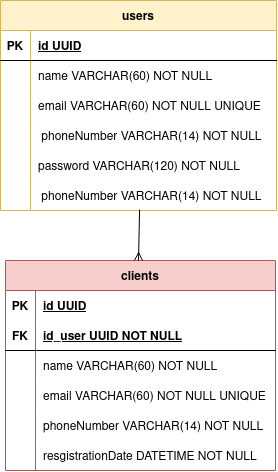

The diagram above was exported from draw.io. Its source (the exported page's mxGraphModel, read from the mxfile embedded in the PNG):
<mxGraphModel dx="1405" dy="859" grid="1" gridSize="10" guides="1" tooltips="1" connect="1" arrows="1" fold="1" page="1" pageScale="1" pageWidth="827" pageHeight="1169" math="0" shadow="0">
  <root>
    <mxCell id="0" />
    <mxCell id="1" parent="0" />
    <mxCell id="7J775M_V2P_NQkYGDmGP-1" value="users" style="shape=table;startSize=30;container=1;collapsible=1;childLayout=tableLayout;fixedRows=1;rowLines=0;fontStyle=1;align=center;resizeLast=1;fillColor=#fff2cc;strokeColor=#d6b656;" parent="1" vertex="1">
      <mxGeometry x="325" y="80" width="276" height="210" as="geometry" />
    </mxCell>
    <mxCell id="7J775M_V2P_NQkYGDmGP-2" value="" style="shape=tableRow;horizontal=0;startSize=0;swimlaneHead=0;swimlaneBody=0;fillColor=none;collapsible=0;dropTarget=0;points=[[0,0.5],[1,0.5]];portConstraint=eastwest;top=0;left=0;right=0;bottom=1;" parent="7J775M_V2P_NQkYGDmGP-1" vertex="1">
      <mxGeometry y="30" width="276" height="30" as="geometry" />
    </mxCell>
    <mxCell id="7J775M_V2P_NQkYGDmGP-3" value="PK" style="shape=partialRectangle;connectable=0;fillColor=none;top=0;left=0;bottom=0;right=0;fontStyle=1;overflow=hidden;" parent="7J775M_V2P_NQkYGDmGP-2" vertex="1">
      <mxGeometry width="30" height="30" as="geometry">
        <mxRectangle width="30" height="30" as="alternateBounds" />
      </mxGeometry>
    </mxCell>
    <mxCell id="7J775M_V2P_NQkYGDmGP-4" value="id UUID" style="shape=partialRectangle;connectable=0;fillColor=none;top=0;left=0;bottom=0;right=0;align=left;spacingLeft=6;fontStyle=5;overflow=hidden;" parent="7J775M_V2P_NQkYGDmGP-2" vertex="1">
      <mxGeometry x="30" width="246" height="30" as="geometry">
        <mxRectangle width="246" height="30" as="alternateBounds" />
      </mxGeometry>
    </mxCell>
    <mxCell id="7J775M_V2P_NQkYGDmGP-5" value="" style="shape=tableRow;horizontal=0;startSize=0;swimlaneHead=0;swimlaneBody=0;fillColor=none;collapsible=0;dropTarget=0;points=[[0,0.5],[1,0.5]];portConstraint=eastwest;top=0;left=0;right=0;bottom=0;" parent="7J775M_V2P_NQkYGDmGP-1" vertex="1">
      <mxGeometry y="60" width="276" height="30" as="geometry" />
    </mxCell>
    <mxCell id="7J775M_V2P_NQkYGDmGP-6" value="" style="shape=partialRectangle;connectable=0;fillColor=none;top=0;left=0;bottom=0;right=0;editable=1;overflow=hidden;" parent="7J775M_V2P_NQkYGDmGP-5" vertex="1">
      <mxGeometry width="30" height="30" as="geometry">
        <mxRectangle width="30" height="30" as="alternateBounds" />
      </mxGeometry>
    </mxCell>
    <mxCell id="7J775M_V2P_NQkYGDmGP-7" value="name VARCHAR(60) NOT NULL" style="shape=partialRectangle;connectable=0;fillColor=none;top=0;left=0;bottom=0;right=0;align=left;spacingLeft=6;overflow=hidden;" parent="7J775M_V2P_NQkYGDmGP-5" vertex="1">
      <mxGeometry x="30" width="246" height="30" as="geometry">
        <mxRectangle width="246" height="30" as="alternateBounds" />
      </mxGeometry>
    </mxCell>
    <mxCell id="7J775M_V2P_NQkYGDmGP-8" value="" style="shape=tableRow;horizontal=0;startSize=0;swimlaneHead=0;swimlaneBody=0;fillColor=none;collapsible=0;dropTarget=0;points=[[0,0.5],[1,0.5]];portConstraint=eastwest;top=0;left=0;right=0;bottom=0;" parent="7J775M_V2P_NQkYGDmGP-1" vertex="1">
      <mxGeometry y="90" width="276" height="30" as="geometry" />
    </mxCell>
    <mxCell id="7J775M_V2P_NQkYGDmGP-9" value="" style="shape=partialRectangle;connectable=0;fillColor=none;top=0;left=0;bottom=0;right=0;editable=1;overflow=hidden;" parent="7J775M_V2P_NQkYGDmGP-8" vertex="1">
      <mxGeometry width="30" height="30" as="geometry">
        <mxRectangle width="30" height="30" as="alternateBounds" />
      </mxGeometry>
    </mxCell>
    <mxCell id="7J775M_V2P_NQkYGDmGP-10" value="email VARCHAR(60) NOT NULL UNIQUE" style="shape=partialRectangle;connectable=0;fillColor=none;top=0;left=0;bottom=0;right=0;align=left;spacingLeft=6;overflow=hidden;" parent="7J775M_V2P_NQkYGDmGP-8" vertex="1">
      <mxGeometry x="30" width="246" height="30" as="geometry">
        <mxRectangle width="246" height="30" as="alternateBounds" />
      </mxGeometry>
    </mxCell>
    <mxCell id="7J775M_V2P_NQkYGDmGP-11" value="" style="shape=tableRow;horizontal=0;startSize=0;swimlaneHead=0;swimlaneBody=0;fillColor=none;collapsible=0;dropTarget=0;points=[[0,0.5],[1,0.5]];portConstraint=eastwest;top=0;left=0;right=0;bottom=0;" parent="7J775M_V2P_NQkYGDmGP-1" vertex="1">
      <mxGeometry y="120" width="276" height="30" as="geometry" />
    </mxCell>
    <mxCell id="7J775M_V2P_NQkYGDmGP-12" value="" style="shape=partialRectangle;connectable=0;fillColor=none;top=0;left=0;bottom=0;right=0;editable=1;overflow=hidden;" parent="7J775M_V2P_NQkYGDmGP-11" vertex="1">
      <mxGeometry width="30" height="30" as="geometry">
        <mxRectangle width="30" height="30" as="alternateBounds" />
      </mxGeometry>
    </mxCell>
    <mxCell id="7J775M_V2P_NQkYGDmGP-13" value=" phoneNumber VARCHAR(14) NOT NULL" style="shape=partialRectangle;connectable=0;fillColor=none;top=0;left=0;bottom=0;right=0;align=left;spacingLeft=6;overflow=hidden;" parent="7J775M_V2P_NQkYGDmGP-11" vertex="1">
      <mxGeometry x="30" width="246" height="30" as="geometry">
        <mxRectangle width="246" height="30" as="alternateBounds" />
      </mxGeometry>
    </mxCell>
    <mxCell id="7J775M_V2P_NQkYGDmGP-15" value="" style="shape=tableRow;horizontal=0;startSize=0;swimlaneHead=0;swimlaneBody=0;fillColor=none;collapsible=0;dropTarget=0;points=[[0,0.5],[1,0.5]];portConstraint=eastwest;top=0;left=0;right=0;bottom=0;" parent="7J775M_V2P_NQkYGDmGP-1" vertex="1">
      <mxGeometry y="150" width="276" height="30" as="geometry" />
    </mxCell>
    <mxCell id="7J775M_V2P_NQkYGDmGP-16" value="" style="shape=partialRectangle;connectable=0;fillColor=none;top=0;left=0;bottom=0;right=0;editable=1;overflow=hidden;" parent="7J775M_V2P_NQkYGDmGP-15" vertex="1">
      <mxGeometry width="30" height="30" as="geometry">
        <mxRectangle width="30" height="30" as="alternateBounds" />
      </mxGeometry>
    </mxCell>
    <mxCell id="7J775M_V2P_NQkYGDmGP-17" value="password VARCHAR(120) NOT NULL" style="shape=partialRectangle;connectable=0;fillColor=none;top=0;left=0;bottom=0;right=0;align=left;spacingLeft=6;overflow=hidden;" parent="7J775M_V2P_NQkYGDmGP-15" vertex="1">
      <mxGeometry x="30" width="246" height="30" as="geometry">
        <mxRectangle width="246" height="30" as="alternateBounds" />
      </mxGeometry>
    </mxCell>
    <mxCell id="4QOOyDbpLowk0YEzIEow-1" value="" style="shape=tableRow;horizontal=0;startSize=0;swimlaneHead=0;swimlaneBody=0;fillColor=none;collapsible=0;dropTarget=0;points=[[0,0.5],[1,0.5]];portConstraint=eastwest;top=0;left=0;right=0;bottom=0;" vertex="1" parent="7J775M_V2P_NQkYGDmGP-1">
      <mxGeometry y="180" width="276" height="30" as="geometry" />
    </mxCell>
    <mxCell id="4QOOyDbpLowk0YEzIEow-2" value="" style="shape=partialRectangle;connectable=0;fillColor=none;top=0;left=0;bottom=0;right=0;editable=1;overflow=hidden;" vertex="1" parent="4QOOyDbpLowk0YEzIEow-1">
      <mxGeometry width="30" height="30" as="geometry">
        <mxRectangle width="30" height="30" as="alternateBounds" />
      </mxGeometry>
    </mxCell>
    <mxCell id="4QOOyDbpLowk0YEzIEow-3" value=" phoneNumber VARCHAR(14) NOT NULL" style="shape=partialRectangle;connectable=0;fillColor=none;top=0;left=0;bottom=0;right=0;align=left;spacingLeft=6;overflow=hidden;" vertex="1" parent="4QOOyDbpLowk0YEzIEow-1">
      <mxGeometry x="30" width="246" height="30" as="geometry">
        <mxRectangle width="246" height="30" as="alternateBounds" />
      </mxGeometry>
    </mxCell>
    <mxCell id="7J775M_V2P_NQkYGDmGP-18" value="clients" style="shape=table;startSize=30;container=1;collapsible=1;childLayout=tableLayout;fixedRows=1;rowLines=0;fontStyle=1;align=center;resizeLast=1;fillColor=#f8cecc;strokeColor=#b85450;" parent="1" vertex="1">
      <mxGeometry x="330" y="340" width="270" height="210" as="geometry" />
    </mxCell>
    <mxCell id="7J775M_V2P_NQkYGDmGP-19" value="" style="shape=tableRow;horizontal=0;startSize=0;swimlaneHead=0;swimlaneBody=0;fillColor=none;collapsible=0;dropTarget=0;points=[[0,0.5],[1,0.5]];portConstraint=eastwest;top=0;left=0;right=0;bottom=0;" parent="7J775M_V2P_NQkYGDmGP-18" vertex="1">
      <mxGeometry y="30" width="270" height="30" as="geometry" />
    </mxCell>
    <mxCell id="7J775M_V2P_NQkYGDmGP-20" value="PK" style="shape=partialRectangle;connectable=0;fillColor=none;top=0;left=0;bottom=0;right=0;fontStyle=1;overflow=hidden;" parent="7J775M_V2P_NQkYGDmGP-19" vertex="1">
      <mxGeometry width="30" height="30" as="geometry">
        <mxRectangle width="30" height="30" as="alternateBounds" />
      </mxGeometry>
    </mxCell>
    <mxCell id="7J775M_V2P_NQkYGDmGP-21" value="id UUID" style="shape=partialRectangle;connectable=0;fillColor=none;top=0;left=0;bottom=0;right=0;align=left;spacingLeft=6;fontStyle=5;overflow=hidden;" parent="7J775M_V2P_NQkYGDmGP-19" vertex="1">
      <mxGeometry x="30" width="240" height="30" as="geometry">
        <mxRectangle width="240" height="30" as="alternateBounds" />
      </mxGeometry>
    </mxCell>
    <mxCell id="7J775M_V2P_NQkYGDmGP-22" value="" style="shape=tableRow;horizontal=0;startSize=0;swimlaneHead=0;swimlaneBody=0;fillColor=none;collapsible=0;dropTarget=0;points=[[0,0.5],[1,0.5]];portConstraint=eastwest;top=0;left=0;right=0;bottom=1;" parent="7J775M_V2P_NQkYGDmGP-18" vertex="1">
      <mxGeometry y="60" width="270" height="30" as="geometry" />
    </mxCell>
    <mxCell id="7J775M_V2P_NQkYGDmGP-23" value="FK" style="shape=partialRectangle;connectable=0;fillColor=none;top=0;left=0;bottom=0;right=0;fontStyle=1;overflow=hidden;" parent="7J775M_V2P_NQkYGDmGP-22" vertex="1">
      <mxGeometry width="30" height="30" as="geometry">
        <mxRectangle width="30" height="30" as="alternateBounds" />
      </mxGeometry>
    </mxCell>
    <mxCell id="7J775M_V2P_NQkYGDmGP-24" value="id_user UUID NOT NULL" style="shape=partialRectangle;connectable=0;fillColor=none;top=0;left=0;bottom=0;right=0;align=left;spacingLeft=6;fontStyle=5;overflow=hidden;" parent="7J775M_V2P_NQkYGDmGP-22" vertex="1">
      <mxGeometry x="30" width="240" height="30" as="geometry">
        <mxRectangle width="240" height="30" as="alternateBounds" />
      </mxGeometry>
    </mxCell>
    <mxCell id="7J775M_V2P_NQkYGDmGP-25" value="" style="shape=tableRow;horizontal=0;startSize=0;swimlaneHead=0;swimlaneBody=0;fillColor=none;collapsible=0;dropTarget=0;points=[[0,0.5],[1,0.5]];portConstraint=eastwest;top=0;left=0;right=0;bottom=0;" parent="7J775M_V2P_NQkYGDmGP-18" vertex="1">
      <mxGeometry y="90" width="270" height="30" as="geometry" />
    </mxCell>
    <mxCell id="7J775M_V2P_NQkYGDmGP-26" value="" style="shape=partialRectangle;connectable=0;fillColor=none;top=0;left=0;bottom=0;right=0;editable=1;overflow=hidden;" parent="7J775M_V2P_NQkYGDmGP-25" vertex="1">
      <mxGeometry width="30" height="30" as="geometry">
        <mxRectangle width="30" height="30" as="alternateBounds" />
      </mxGeometry>
    </mxCell>
    <mxCell id="7J775M_V2P_NQkYGDmGP-27" value="name VARCHAR(60) NOT NULL" style="shape=partialRectangle;connectable=0;fillColor=none;top=0;left=0;bottom=0;right=0;align=left;spacingLeft=6;overflow=hidden;" parent="7J775M_V2P_NQkYGDmGP-25" vertex="1">
      <mxGeometry x="30" width="240" height="30" as="geometry">
        <mxRectangle width="240" height="30" as="alternateBounds" />
      </mxGeometry>
    </mxCell>
    <mxCell id="7J775M_V2P_NQkYGDmGP-28" value="" style="shape=tableRow;horizontal=0;startSize=0;swimlaneHead=0;swimlaneBody=0;fillColor=none;collapsible=0;dropTarget=0;points=[[0,0.5],[1,0.5]];portConstraint=eastwest;top=0;left=0;right=0;bottom=0;" parent="7J775M_V2P_NQkYGDmGP-18" vertex="1">
      <mxGeometry y="120" width="270" height="30" as="geometry" />
    </mxCell>
    <mxCell id="7J775M_V2P_NQkYGDmGP-29" value="" style="shape=partialRectangle;connectable=0;fillColor=none;top=0;left=0;bottom=0;right=0;editable=1;overflow=hidden;" parent="7J775M_V2P_NQkYGDmGP-28" vertex="1">
      <mxGeometry width="30" height="30" as="geometry">
        <mxRectangle width="30" height="30" as="alternateBounds" />
      </mxGeometry>
    </mxCell>
    <mxCell id="7J775M_V2P_NQkYGDmGP-30" value="email VARCHAR(60) NOT NULL UNIQUE" style="shape=partialRectangle;connectable=0;fillColor=none;top=0;left=0;bottom=0;right=0;align=left;spacingLeft=6;overflow=hidden;" parent="7J775M_V2P_NQkYGDmGP-28" vertex="1">
      <mxGeometry x="30" width="240" height="30" as="geometry">
        <mxRectangle width="240" height="30" as="alternateBounds" />
      </mxGeometry>
    </mxCell>
    <mxCell id="4QOOyDbpLowk0YEzIEow-4" value="" style="shape=tableRow;horizontal=0;startSize=0;swimlaneHead=0;swimlaneBody=0;fillColor=none;collapsible=0;dropTarget=0;points=[[0,0.5],[1,0.5]];portConstraint=eastwest;top=0;left=0;right=0;bottom=0;" vertex="1" parent="7J775M_V2P_NQkYGDmGP-18">
      <mxGeometry y="150" width="270" height="30" as="geometry" />
    </mxCell>
    <mxCell id="4QOOyDbpLowk0YEzIEow-5" value="" style="shape=partialRectangle;connectable=0;fillColor=none;top=0;left=0;bottom=0;right=0;editable=1;overflow=hidden;" vertex="1" parent="4QOOyDbpLowk0YEzIEow-4">
      <mxGeometry width="30" height="30" as="geometry">
        <mxRectangle width="30" height="30" as="alternateBounds" />
      </mxGeometry>
    </mxCell>
    <mxCell id="4QOOyDbpLowk0YEzIEow-6" value="phoneNumber VARCHAR(14) NOT NULL" style="shape=partialRectangle;connectable=0;fillColor=none;top=0;left=0;bottom=0;right=0;align=left;spacingLeft=6;overflow=hidden;" vertex="1" parent="4QOOyDbpLowk0YEzIEow-4">
      <mxGeometry x="30" width="240" height="30" as="geometry">
        <mxRectangle width="240" height="30" as="alternateBounds" />
      </mxGeometry>
    </mxCell>
    <mxCell id="4QOOyDbpLowk0YEzIEow-7" value="" style="shape=tableRow;horizontal=0;startSize=0;swimlaneHead=0;swimlaneBody=0;fillColor=none;collapsible=0;dropTarget=0;points=[[0,0.5],[1,0.5]];portConstraint=eastwest;top=0;left=0;right=0;bottom=0;" vertex="1" parent="7J775M_V2P_NQkYGDmGP-18">
      <mxGeometry y="180" width="270" height="30" as="geometry" />
    </mxCell>
    <mxCell id="4QOOyDbpLowk0YEzIEow-8" value="" style="shape=partialRectangle;connectable=0;fillColor=none;top=0;left=0;bottom=0;right=0;editable=1;overflow=hidden;" vertex="1" parent="4QOOyDbpLowk0YEzIEow-7">
      <mxGeometry width="30" height="30" as="geometry">
        <mxRectangle width="30" height="30" as="alternateBounds" />
      </mxGeometry>
    </mxCell>
    <mxCell id="4QOOyDbpLowk0YEzIEow-9" value="resgistrationDate DATETIME NOT NULL" style="shape=partialRectangle;connectable=0;fillColor=none;top=0;left=0;bottom=0;right=0;align=left;spacingLeft=6;overflow=hidden;" vertex="1" parent="4QOOyDbpLowk0YEzIEow-7">
      <mxGeometry x="30" width="240" height="30" as="geometry">
        <mxRectangle width="240" height="30" as="alternateBounds" />
      </mxGeometry>
    </mxCell>
    <mxCell id="7J775M_V2P_NQkYGDmGP-50" value="" style="fontSize=12;html=1;endArrow=ERmany;endFill=0;rounded=0;exitX=0.504;exitY=0.967;exitDx=0;exitDy=0;exitPerimeter=0;" parent="1" source="4QOOyDbpLowk0YEzIEow-1" edge="1">
      <mxGeometry width="100" height="100" relative="1" as="geometry">
        <mxPoint x="463" y="320" as="sourcePoint" />
        <mxPoint x="463" y="340" as="targetPoint" />
      </mxGeometry>
    </mxCell>
  </root>
</mxGraphModel>